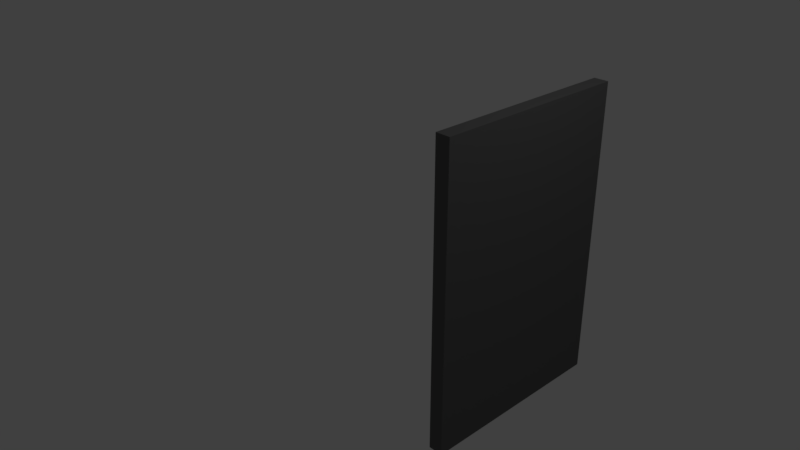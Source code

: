 # Source: door.blend  (saved by Blender 2.79.0; exported with 4.5.12 LTS)
import bpy
from mathutils import Matrix  # noqa: F401  (used for matrix-valued properties, if any)

bpy.ops.wm.read_factory_settings(use_empty=True)
scene = bpy.context.scene
scene.name = 'Scene'

# ---- collections
col_collection_1 = bpy.data.collections.new('Collection 1'); scene.collection.children.link(col_collection_1)

# ---- materials (node trees are filled in below, after node groups)
mat_material_001 = bpy.data.materials.new('Material.001')
mat_material_001.alpha_threshold = 0.0
mat_material_001.use_transparent_shadow = False
mat_material_001.diffuse_color = (0.1226, 0.1226, 0.1226, 1.0)
mat_material_001.specular_color = (0.2984, 0.05046, 0.472)
mat_material_001.roughness = 0.5
mat_material_001.specular_intensity = 0.9417

# ---- material node trees

# ---- world
world_world = bpy.data.worlds.new('World'); scene.world = world_world
world_world.color = (0.05088, 0.05088, 0.05088)
world_world.use_sun_shadow = False
world_world.sun_shadow_jitter_overblur = 0.0
world_world.cycles.sampling_method = 'MANUAL'

# ---- cameras
cam_camera = bpy.data.cameras.new('Camera')
cam_camera.clip_end = 100.0
cam_camera.lens = 35.0
cam_camera.sensor_width = 32.0
cam_camera.sensor_height = 18.0
cam_camera.ortho_scale = 7.314
cam_camera.dof.focus_distance = 0.0
cam_camera.dof.aperture_fstop = 128.0

# ---- lights
light_lamp = bpy.data.lights.new('Lamp', 'POINT')
light_lamp.transmission_factor = 0.0
light_lamp.cutoff_distance = 30.0
light_lamp.energy = 100.0
light_lamp.shadow_buffer_clip_start = 1.001
light_lamp.shadow_soft_size = 0.1
light_lamp.shadow_maximum_resolution = 0.006
light_lamp.use_absolute_resolution = True

# ---- meshes
me_cube = bpy.data.meshes.new('Cube')
me_cube.from_pydata([(1.0, 1.0, -1.0), (1.0, -1.0, -1.0), (-1.0, -1.0, -1.0), (-1.0, 1.0, -1.0), (1.0, 1.0, 1.0), (1.0, -1.0, 1.0), (-1.0, -1.0, 1.0), (-1.0, 1.0, 1.0), (1.0, -0.7529, 0.7372), (1.0, -0.7529, -0.9925), (1.0, 0.7335, -0.9925), (1.0, 0.7335, 0.7372), (1.0, -0.7446, -0.9925), (1.0, 0.7418, -0.9927), (1.0, 0.7335, 0.7345), (1.0, 0.7418, 0.7345), (1.0, -0.7446, 0.7345), (1.0, -0.7446, -0.9952), (1.0, 0.7418, -0.9952)], [], [(0, 1, 2, 3), (4, 7, 6, 5), (0, 4, 5, 1, 9, 8, 11, 14, 15, 13), (1, 5, 6, 2), (2, 6, 7, 3), (4, 0, 3, 7), (10, 14, 16, 12), (10, 12, 17, 18, 13), (13, 15, 14, 10), (12, 16, 14, 11, 8, 9), (13, 18, 17, 12, 9, 1, 0)])
me_cube.materials.append(mat_material_001)
me_cube.use_remesh_preserve_volume = False
me_cube.use_remesh_preserve_attributes = False
me_cube.use_mirror_vertex_groups = False
me_cube.update()

# ---- objects
ob_cube = bpy.data.objects.new('Cube', me_cube)
ob_lamp = bpy.data.objects.new('Lamp', light_lamp)
ob_camera = bpy.data.objects.new('Camera', cam_camera)

# ---- transforms, parenting, visibility, modifiers, constraints
ob_cube.location = (1.813, 0.7626, 0.2567)
ob_cube.scale = (0.09733, 1.345, 2.017)
ob_cube.lock_rotations_4d = False
ob_cube.empty_display_type = 'ARROWS'
ob_cube.lineart.crease_threshold = 0.0
ob_lamp.location = (4.076, 1.005, 5.904)
ob_lamp.rotation_euler = (0.6503, 0.05522, 1.866)
ob_lamp.lock_rotations_4d = False
ob_lamp.empty_display_type = 'ARROWS'
ob_lamp.color = (0.0, 0.0, 0.0, 0.0)
ob_lamp.lineart.crease_threshold = 0.0
ob_camera.location = (7.481, -6.508, 5.344)
ob_camera.rotation_euler = (1.109, 0.0, 0.8149)
ob_camera.lock_rotations_4d = False
ob_camera.empty_display_type = 'ARROWS'
ob_camera.color = (0.0, 0.0, 0.0, 0.0)
ob_camera.display_type = 'WIRE'
ob_camera.lineart.crease_threshold = 0.0

# ---- collection membership
col_collection_1.objects.link(ob_cube)
col_collection_1.objects.link(ob_lamp)
col_collection_1.objects.link(ob_camera)

# ---- scene / render settings (as saved in the file)
scene.camera = ob_camera
scene.frame_start = 1; scene.frame_end = 250; scene.frame_set(1)
scene.render.engine = 'BLENDER_EEVEE_NEXT'
scene.render.resolution_percentage = 50
scene.render.dither_intensity = 0.0
scene.cycles.use_denoising = False
scene.cycles.samples = 128
scene.cycles.sampling_pattern = 'TABULATED_SOBOL'
scene.cycles.use_adaptive_sampling = False
scene.cycles.use_light_tree = False
scene.cycles.blur_glossy = 0.0
scene.cycles.sample_clamp_indirect = 0.0
scene.view_settings.view_transform = 'Standard'
bpy.context.view_layer.update()
